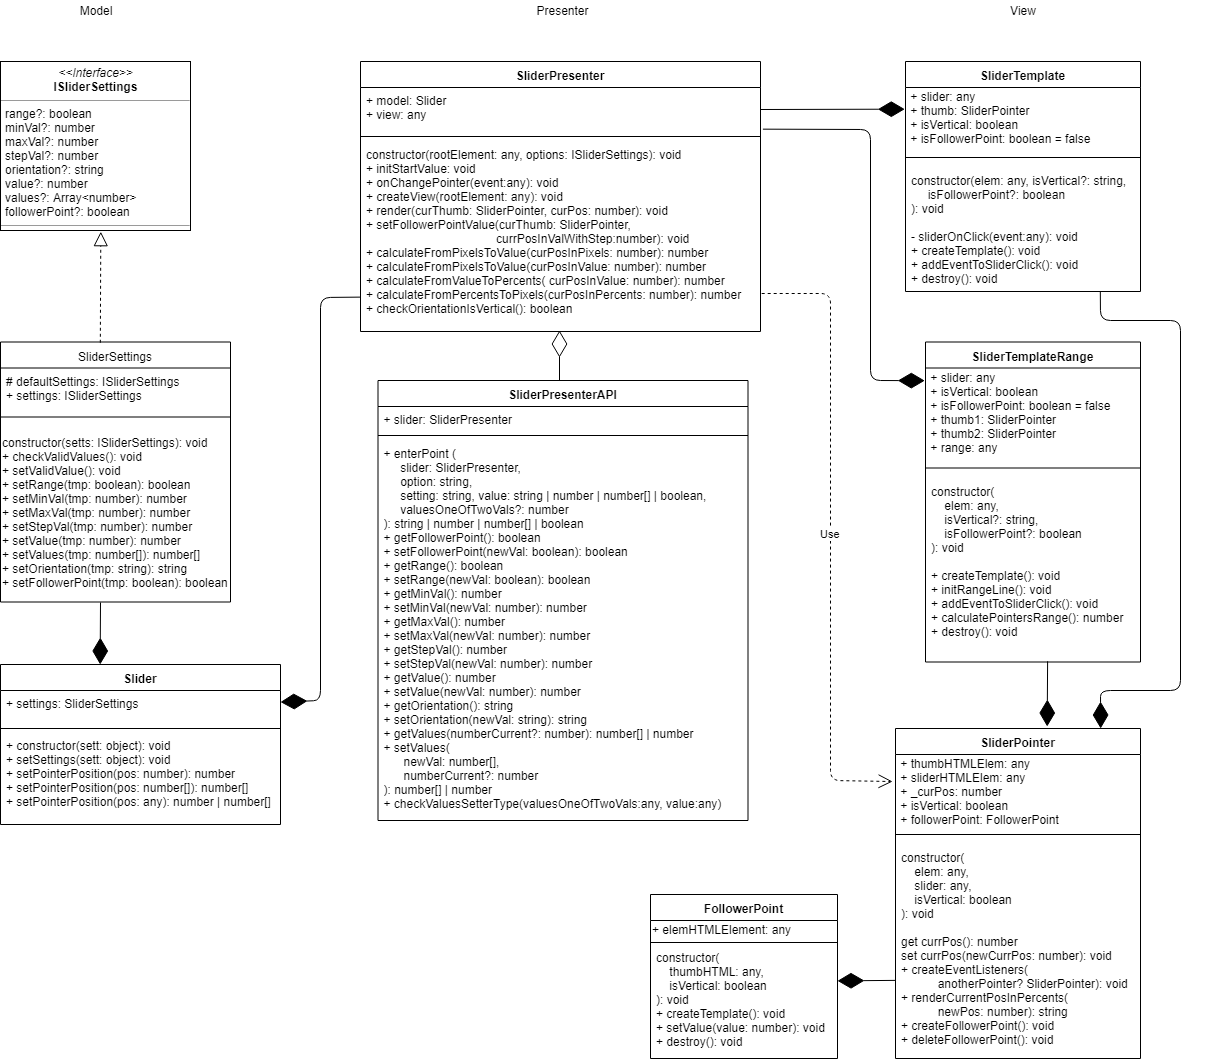

The diagram above was exported from draw.io. Its source (the exported page's mxGraphModel, read from the mxfile embedded in the PNG):
<mxGraphModel dx="1600" dy="834" grid="1" gridSize="10" guides="1" tooltips="1" connect="1" arrows="1" fold="1" page="1" pageScale="1" pageWidth="3300" pageHeight="4681" math="0" shadow="0">
  <root>
    <mxCell id="0" />
    <mxCell id="1" parent="0" />
    <mxCell id="KylfMZ4ER-iyyTz64dhk-1" value="&lt;p style=&quot;margin: 0px ; margin-top: 4px ; text-align: center&quot;&gt;&lt;i&gt;&amp;lt;&amp;lt;Interface&amp;gt;&amp;gt;&lt;/i&gt;&lt;br&gt;&lt;b&gt;ISliderSettings&lt;/b&gt;&lt;/p&gt;&lt;hr size=&quot;1&quot;&gt;&lt;p style=&quot;margin: 0px ; margin-left: 4px&quot;&gt;range?: boolean&lt;br style=&quot;padding: 0px ; margin: 0px&quot;&gt;minVal?: number&lt;br style=&quot;padding: 0px ; margin: 0px&quot;&gt;maxVal?: number&lt;br style=&quot;padding: 0px ; margin: 0px&quot;&gt;stepVal?: number&lt;br&gt;&lt;/p&gt;&lt;p style=&quot;margin: 0px ; margin-left: 4px&quot;&gt;orientation?: string&lt;/p&gt;&lt;p style=&quot;margin: 0px ; margin-left: 4px&quot;&gt;value?: number&lt;/p&gt;&lt;p style=&quot;margin: 0px ; margin-left: 4px&quot;&gt;values?: Array&amp;lt;number&amp;gt;&lt;/p&gt;&lt;p style=&quot;margin: 0px ; margin-left: 4px&quot;&gt;followerPoint?: boolean&lt;/p&gt;&lt;hr size=&quot;1&quot;&gt;&lt;p style=&quot;margin: 0px ; margin-left: 4px&quot;&gt;&lt;br&gt;&lt;br&gt;&lt;/p&gt;" style="verticalAlign=top;align=left;overflow=fill;fontSize=12;fontFamily=Helvetica;html=1;" parent="1" vertex="1">
      <mxGeometry x="40" y="241" width="190" height="169" as="geometry" />
    </mxCell>
    <mxCell id="KylfMZ4ER-iyyTz64dhk-2" value="SliderTemplate" style="swimlane;fontStyle=1;align=center;verticalAlign=top;childLayout=stackLayout;horizontal=1;startSize=26;horizontalStack=0;resizeParent=1;resizeParentMax=0;resizeLast=0;collapsible=1;marginBottom=0;" parent="1" vertex="1">
      <mxGeometry x="945" y="241" width="235" height="230" as="geometry" />
    </mxCell>
    <mxCell id="KylfMZ4ER-iyyTz64dhk-3" value="&amp;nbsp;+ slider: any&lt;br style=&quot;padding: 0px ; margin: 0px&quot;&gt;&amp;nbsp;+ thumb: SliderPointer&lt;br&gt;&amp;nbsp;+ isVertical: boolean&lt;br&gt;&amp;nbsp;+ isFollowerPoint: boolean = false" style="text;html=1;resizable=0;points=[];autosize=1;align=left;verticalAlign=top;spacingTop=-4;" parent="KylfMZ4ER-iyyTz64dhk-2" vertex="1">
      <mxGeometry y="26" width="235" height="60" as="geometry" />
    </mxCell>
    <mxCell id="KylfMZ4ER-iyyTz64dhk-4" value="" style="line;strokeWidth=1;fillColor=none;align=left;verticalAlign=middle;spacingTop=-1;spacingLeft=3;spacingRight=3;rotatable=0;labelPosition=right;points=[];portConstraint=eastwest;" parent="KylfMZ4ER-iyyTz64dhk-2" vertex="1">
      <mxGeometry y="86" width="235" height="20" as="geometry" />
    </mxCell>
    <mxCell id="KylfMZ4ER-iyyTz64dhk-5" value="constructor(elem: any, isVertical?: string, &#10;     isFollowerPoint?: boolean&#10;): void&#10;&#10;- sliderOnClick(event:any): void&#10;+ createTemplate(): void &#10;+ addEventToSliderClick(): void   &#10;+ destroy(): void" style="text;strokeColor=none;fillColor=none;align=left;verticalAlign=top;spacingLeft=4;spacingRight=4;overflow=hidden;rotatable=0;points=[[0,0.5],[1,0.5]];portConstraint=eastwest;" parent="KylfMZ4ER-iyyTz64dhk-2" vertex="1">
      <mxGeometry y="106" width="235" height="124" as="geometry" />
    </mxCell>
    <mxCell id="KylfMZ4ER-iyyTz64dhk-6" value="SliderPresenter" style="swimlane;fontStyle=1;align=center;verticalAlign=top;childLayout=stackLayout;horizontal=1;startSize=26;horizontalStack=0;resizeParent=1;resizeParentMax=0;resizeLast=0;collapsible=1;marginBottom=0;" parent="1" vertex="1">
      <mxGeometry x="400" y="241" width="400" height="270" as="geometry" />
    </mxCell>
    <mxCell id="KylfMZ4ER-iyyTz64dhk-7" value="+ model: Slider&#10;+ view: any" style="text;strokeColor=none;fillColor=none;align=left;verticalAlign=top;spacingLeft=4;spacingRight=4;overflow=hidden;rotatable=0;points=[[0,0.5],[1,0.5]];portConstraint=eastwest;" parent="KylfMZ4ER-iyyTz64dhk-6" vertex="1">
      <mxGeometry y="26" width="400" height="44" as="geometry" />
    </mxCell>
    <mxCell id="KylfMZ4ER-iyyTz64dhk-8" value="" style="line;strokeWidth=1;fillColor=none;align=left;verticalAlign=middle;spacingTop=-1;spacingLeft=3;spacingRight=3;rotatable=0;labelPosition=right;points=[];portConstraint=eastwest;" parent="KylfMZ4ER-iyyTz64dhk-6" vertex="1">
      <mxGeometry y="70" width="400" height="10" as="geometry" />
    </mxCell>
    <mxCell id="KylfMZ4ER-iyyTz64dhk-9" value="constructor(rootElement: any, options: ISliderSettings): void&#10;+ initStartValue: void&#10;+ onChangePointer(event:any): void&#10;+ createView(rootElement: any): void&#10;+ render(curThumb: SliderPointer, curPos: number): void&#10;+ setFollowerPointValue(curThumb: SliderPointer, &#10;                                       currPosInValWithStep:number): void&#10;+ calculateFromPixelsToValue(curPosInPixels: number): number&#10;+ calculateFromPixelsToValue(curPosInValue: number): number&#10;+ calculateFromValueToPercents( curPosInValue: number): number&#10;+ calculateFromPercentsToPixels(curPosInPercents: number): number&#10;+ checkOrientationIsVertical(): boolean&#10;" style="text;strokeColor=none;fillColor=none;align=left;verticalAlign=top;spacingLeft=4;spacingRight=4;overflow=hidden;rotatable=0;points=[[0,0.5],[1,0.5]];portConstraint=eastwest;" parent="KylfMZ4ER-iyyTz64dhk-6" vertex="1">
      <mxGeometry y="80" width="400" height="190" as="geometry" />
    </mxCell>
    <mxCell id="KylfMZ4ER-iyyTz64dhk-10" value="Slider" style="swimlane;fontStyle=1;align=center;verticalAlign=top;childLayout=stackLayout;horizontal=1;startSize=26;horizontalStack=0;resizeParent=1;resizeParentMax=0;resizeLast=0;collapsible=1;marginBottom=0;" parent="1" vertex="1">
      <mxGeometry x="40" y="844" width="280" height="160" as="geometry" />
    </mxCell>
    <mxCell id="KylfMZ4ER-iyyTz64dhk-11" value="+ settings: SliderSettings" style="text;strokeColor=none;fillColor=none;align=left;verticalAlign=top;spacingLeft=4;spacingRight=4;overflow=hidden;rotatable=0;points=[[0,0.5],[1,0.5]];portConstraint=eastwest;" parent="KylfMZ4ER-iyyTz64dhk-10" vertex="1">
      <mxGeometry y="26" width="280" height="34" as="geometry" />
    </mxCell>
    <mxCell id="KylfMZ4ER-iyyTz64dhk-12" value="" style="line;strokeWidth=1;fillColor=none;align=left;verticalAlign=middle;spacingTop=-1;spacingLeft=3;spacingRight=3;rotatable=0;labelPosition=right;points=[];portConstraint=eastwest;" parent="KylfMZ4ER-iyyTz64dhk-10" vertex="1">
      <mxGeometry y="60" width="280" height="8" as="geometry" />
    </mxCell>
    <mxCell id="KylfMZ4ER-iyyTz64dhk-13" value="+ constructor(sett: object): void&#10;+ setSettings(sett: object): void&#10;+ setPointerPosition(pos: number): number&#10;+ setPointerPosition(pos: number[]): number[]&#10;+ setPointerPosition(pos: any): number | number[]" style="text;strokeColor=none;fillColor=none;align=left;verticalAlign=top;spacingLeft=4;spacingRight=4;overflow=hidden;rotatable=0;points=[[0,0.5],[1,0.5]];portConstraint=eastwest;" parent="KylfMZ4ER-iyyTz64dhk-10" vertex="1">
      <mxGeometry y="68" width="280" height="92" as="geometry" />
    </mxCell>
    <mxCell id="KylfMZ4ER-iyyTz64dhk-14" value="SliderSettings" style="swimlane;fontStyle=0;align=center;verticalAlign=top;childLayout=stackLayout;horizontal=1;startSize=26;horizontalStack=0;resizeParent=1;resizeParentMax=0;resizeLast=0;collapsible=1;marginBottom=0;" parent="1" vertex="1">
      <mxGeometry x="40" y="521.5" width="230" height="260" as="geometry">
        <mxRectangle x="55" y="195" width="70" height="26" as="alternateBounds" />
      </mxGeometry>
    </mxCell>
    <mxCell id="KylfMZ4ER-iyyTz64dhk-15" value="# defaultSettings: ISliderSettings&#10;+ settings: ISliderSettings&#10;" style="text;strokeColor=none;fillColor=none;align=left;verticalAlign=top;spacingLeft=4;spacingRight=4;overflow=hidden;rotatable=0;points=[[0,0.5],[1,0.5]];portConstraint=eastwest;" parent="KylfMZ4ER-iyyTz64dhk-14" vertex="1">
      <mxGeometry y="26" width="230" height="44" as="geometry" />
    </mxCell>
    <mxCell id="KylfMZ4ER-iyyTz64dhk-16" value="" style="line;strokeWidth=1;fillColor=none;align=left;verticalAlign=middle;spacingTop=-1;spacingLeft=3;spacingRight=3;rotatable=0;labelPosition=right;points=[];portConstraint=eastwest;" parent="KylfMZ4ER-iyyTz64dhk-14" vertex="1">
      <mxGeometry y="70" width="230" height="10" as="geometry" />
    </mxCell>
    <mxCell id="KylfMZ4ER-iyyTz64dhk-17" value="&lt;span style=&quot;white-space: nowrap&quot;&gt;constructor(setts: ISliderSettings): void&lt;br&gt;&lt;/span&gt;+ checkValidValues(): void&lt;br&gt;+ setValidValue(): void&lt;br style=&quot;white-space: nowrap&quot;&gt;&lt;span style=&quot;white-space: nowrap&quot;&gt;+ setRange(tmp: boolean): boolean&lt;/span&gt;&lt;br style=&quot;white-space: nowrap&quot;&gt;&lt;span style=&quot;white-space: nowrap&quot;&gt;+ setMinVal(tmp: number): number&lt;/span&gt;&lt;br style=&quot;white-space: nowrap&quot;&gt;&lt;span style=&quot;white-space: nowrap&quot;&gt;+ setMaxVal(tmp: number): number&lt;/span&gt;&lt;br style=&quot;white-space: nowrap&quot;&gt;&lt;span style=&quot;white-space: nowrap&quot;&gt;+ setStepVal(tmp: number): number&lt;br&gt;+ setValue(&lt;/span&gt;&lt;span style=&quot;white-space: nowrap&quot;&gt;tmp: number&lt;/span&gt;&lt;span style=&quot;white-space: nowrap&quot;&gt;): number&lt;br&gt;+ setValues(&lt;/span&gt;&lt;span style=&quot;white-space: nowrap&quot;&gt;tmp: number[]): number[]&lt;br&gt;&lt;/span&gt;&lt;span style=&quot;white-space: nowrap&quot;&gt;+ setOrientation(&lt;/span&gt;&lt;span style=&quot;white-space: nowrap&quot;&gt;tmp: string): string&lt;br&gt;&lt;/span&gt;&lt;span style=&quot;white-space: nowrap&quot;&gt;+ setFollowerPoint(tmp: boolean): boolean&lt;br&gt;&lt;/span&gt;" style="text;html=1;strokeColor=none;fillColor=none;align=left;verticalAlign=middle;whiteSpace=wrap;rounded=0;" parent="KylfMZ4ER-iyyTz64dhk-14" vertex="1">
      <mxGeometry y="80" width="230" height="180" as="geometry" />
    </mxCell>
    <mxCell id="KylfMZ4ER-iyyTz64dhk-18" value="Model" style="text;html=1;strokeColor=none;fillColor=none;align=center;verticalAlign=middle;whiteSpace=wrap;rounded=0;" parent="1" vertex="1">
      <mxGeometry x="115" y="180" width="40" height="20" as="geometry" />
    </mxCell>
    <mxCell id="KylfMZ4ER-iyyTz64dhk-19" value="Presenter" style="text;html=1;strokeColor=none;fillColor=none;align=center;verticalAlign=middle;whiteSpace=wrap;rounded=0;" parent="1" vertex="1">
      <mxGeometry x="582.5" y="180" width="40" height="20" as="geometry" />
    </mxCell>
    <mxCell id="KylfMZ4ER-iyyTz64dhk-20" value="View" style="text;html=1;strokeColor=none;fillColor=none;align=center;verticalAlign=middle;whiteSpace=wrap;rounded=0;" parent="1" vertex="1">
      <mxGeometry x="1042.5" y="180" width="40" height="20" as="geometry" />
    </mxCell>
    <mxCell id="KylfMZ4ER-iyyTz64dhk-21" value="SliderPresenterAPI" style="swimlane;fontStyle=1;align=center;verticalAlign=top;childLayout=stackLayout;horizontal=1;startSize=26;horizontalStack=0;resizeParent=1;resizeParentMax=0;resizeLast=0;collapsible=1;marginBottom=0;" parent="1" vertex="1">
      <mxGeometry x="417.5" y="560" width="370" height="440" as="geometry" />
    </mxCell>
    <mxCell id="KylfMZ4ER-iyyTz64dhk-22" value="+ slider: SliderPresenter" style="text;strokeColor=none;fillColor=none;align=left;verticalAlign=top;spacingLeft=4;spacingRight=4;overflow=hidden;rotatable=0;points=[[0,0.5],[1,0.5]];portConstraint=eastwest;" parent="KylfMZ4ER-iyyTz64dhk-21" vertex="1">
      <mxGeometry y="26" width="370" height="24" as="geometry" />
    </mxCell>
    <mxCell id="KylfMZ4ER-iyyTz64dhk-23" value="" style="line;strokeWidth=1;fillColor=none;align=left;verticalAlign=middle;spacingTop=-1;spacingLeft=3;spacingRight=3;rotatable=0;labelPosition=right;points=[];portConstraint=eastwest;" parent="KylfMZ4ER-iyyTz64dhk-21" vertex="1">
      <mxGeometry y="50" width="370" height="10" as="geometry" />
    </mxCell>
    <mxCell id="KylfMZ4ER-iyyTz64dhk-24" value="+ enterPoint (&#10;     slider: SliderPresenter, &#10;     option: string, &#10;     setting: string, value: string | number | number[] | boolean, &#10;     valuesOneOfTwoVals?: number&#10;): string | number | number[] | boolean&#10;+ getFollowerPoint(): boolean&#10;+ setFollowerPoint(newVal: boolean): boolean&#10;+ getRange(): boolean&#10;+ setRange(newVal: boolean): boolean&#10;+ getMinVal(): number&#10;+ setMinVal(newVal: number): number&#10;+ getMaxVal(): number&#10;+ setMaxVal(newVal: number): number&#10;+ getStepVal(): number&#10;+ setStepVal(newVal: number): number&#10;+ getValue(): number&#10;+ setValue(newVal: number): number&#10;+ getOrientation(): string&#10;+ setOrientation(newVal: string): string&#10;+ getValues(numberCurrent?: number): number[] | number&#10;+ setValues(&#10;      newVal: number[], &#10;      numberCurrent?: number&#10;): number[] | number&#10;+ checkValuesSetterType(valuesOneOfTwoVals:any, value:any)&#10;&#10;&#10;" style="text;strokeColor=none;fillColor=none;align=left;verticalAlign=top;spacingLeft=4;spacingRight=4;overflow=hidden;rotatable=0;points=[[0,0.5],[1,0.5]];portConstraint=eastwest;" parent="KylfMZ4ER-iyyTz64dhk-21" vertex="1">
      <mxGeometry y="60" width="370" height="380" as="geometry" />
    </mxCell>
    <mxCell id="KylfMZ4ER-iyyTz64dhk-25" value="SliderTemplateRange" style="swimlane;fontStyle=1;align=center;verticalAlign=top;childLayout=stackLayout;horizontal=1;startSize=26;horizontalStack=0;resizeParent=1;resizeParentMax=0;resizeLast=0;collapsible=1;marginBottom=0;" parent="1" vertex="1">
      <mxGeometry x="965" y="521.5" width="215" height="320" as="geometry" />
    </mxCell>
    <mxCell id="KylfMZ4ER-iyyTz64dhk-26" value="&amp;nbsp;+ slider: any&lt;br&gt;&amp;nbsp;+ isVertical: boolean&lt;br&gt;&amp;nbsp;+ isFollowerPoint: boolean = false&lt;br&gt;&amp;nbsp;+ thumb1: SliderPointer&lt;br&gt;&amp;nbsp;+ thumb2: SliderPointer&lt;br&gt;&amp;nbsp;+ range: any" style="text;html=1;resizable=0;points=[];autosize=1;align=left;verticalAlign=top;spacingTop=-4;" parent="KylfMZ4ER-iyyTz64dhk-25" vertex="1">
      <mxGeometry y="26" width="215" height="90" as="geometry" />
    </mxCell>
    <mxCell id="KylfMZ4ER-iyyTz64dhk-27" value="" style="line;strokeWidth=1;fillColor=none;align=left;verticalAlign=middle;spacingTop=-1;spacingLeft=3;spacingRight=3;rotatable=0;labelPosition=right;points=[];portConstraint=eastwest;" parent="KylfMZ4ER-iyyTz64dhk-25" vertex="1">
      <mxGeometry y="116" width="215" height="20" as="geometry" />
    </mxCell>
    <mxCell id="KylfMZ4ER-iyyTz64dhk-28" value="constructor(&#10;    elem: any,&#10;    isVertical?: string,&#10;    isFollowerPoint?: boolean&#10;): void&#10;&#10;+ createTemplate(): void &#10;+ initRangeLine(): void&#10;+ addEventToSliderClick(): void&#10;+ calculatePointersRange(): number  &#10;+ destroy(): void" style="text;strokeColor=none;fillColor=none;align=left;verticalAlign=top;spacingLeft=4;spacingRight=4;overflow=hidden;rotatable=0;points=[[0,0.5],[1,0.5]];portConstraint=eastwest;" parent="KylfMZ4ER-iyyTz64dhk-25" vertex="1">
      <mxGeometry y="136" width="215" height="184" as="geometry" />
    </mxCell>
    <mxCell id="KylfMZ4ER-iyyTz64dhk-29" value="SliderPointer" style="swimlane;fontStyle=1;align=center;verticalAlign=top;childLayout=stackLayout;horizontal=1;startSize=26;horizontalStack=0;resizeParent=1;resizeParentMax=0;resizeLast=0;collapsible=1;marginBottom=0;" parent="1" vertex="1">
      <mxGeometry x="935" y="908" width="245" height="330" as="geometry" />
    </mxCell>
    <mxCell id="KylfMZ4ER-iyyTz64dhk-30" value="&amp;nbsp;+ thumbHTMLElem: any&lt;br&gt;&amp;nbsp;+ sliderHTMLElem: any&lt;br&gt;&amp;nbsp;+ _curPos: number&lt;br&gt;&amp;nbsp;+ isVertical: boolean&lt;br&gt;&amp;nbsp;+ followerPoint: FollowerPoint" style="text;html=1;resizable=0;points=[];autosize=1;align=left;verticalAlign=top;spacingTop=-4;" parent="KylfMZ4ER-iyyTz64dhk-29" vertex="1">
      <mxGeometry y="26" width="245" height="70" as="geometry" />
    </mxCell>
    <mxCell id="KylfMZ4ER-iyyTz64dhk-31" value="" style="line;strokeWidth=1;fillColor=none;align=left;verticalAlign=middle;spacingTop=-1;spacingLeft=3;spacingRight=3;rotatable=0;labelPosition=right;points=[];portConstraint=eastwest;" parent="KylfMZ4ER-iyyTz64dhk-29" vertex="1">
      <mxGeometry y="96" width="245" height="20" as="geometry" />
    </mxCell>
    <mxCell id="KylfMZ4ER-iyyTz64dhk-32" value="constructor(&#10;    elem: any,&#10;    slider: any,&#10;    isVertical: boolean&#10;): void&#10;&#10;get currPos(): number&#10;set currPos(newCurrPos: number): void &#10;+ createEventListeners(&#10;           anotherPointer? SliderPointer): void&#10;+ renderCurrentPosInPercents(&#10;           newPos: number): string&#10;+ createFollowerPoint(): void&#10;+ deleteFollowerPoint(): void" style="text;strokeColor=none;fillColor=none;align=left;verticalAlign=top;spacingLeft=4;spacingRight=4;overflow=hidden;rotatable=0;points=[[0,0.5],[1,0.5]];portConstraint=eastwest;" parent="KylfMZ4ER-iyyTz64dhk-29" vertex="1">
      <mxGeometry y="116" width="245" height="214" as="geometry" />
    </mxCell>
    <mxCell id="KylfMZ4ER-iyyTz64dhk-33" value="FollowerPoint" style="swimlane;fontStyle=1;align=center;verticalAlign=top;childLayout=stackLayout;horizontal=1;startSize=26;horizontalStack=0;resizeParent=1;resizeParentMax=0;resizeLast=0;collapsible=1;marginBottom=0;" parent="1" vertex="1">
      <mxGeometry x="690" y="1074" width="187" height="164" as="geometry" />
    </mxCell>
    <mxCell id="KylfMZ4ER-iyyTz64dhk-34" value="+ elemHTMLElement: any" style="text;html=1;resizable=0;points=[];autosize=1;align=left;verticalAlign=top;spacingTop=-4;" parent="KylfMZ4ER-iyyTz64dhk-33" vertex="1">
      <mxGeometry y="26" width="187" height="20" as="geometry" />
    </mxCell>
    <mxCell id="KylfMZ4ER-iyyTz64dhk-35" value="" style="line;strokeWidth=1;fillColor=none;align=left;verticalAlign=middle;spacingTop=-1;spacingLeft=3;spacingRight=3;rotatable=0;labelPosition=right;points=[];portConstraint=eastwest;" parent="KylfMZ4ER-iyyTz64dhk-33" vertex="1">
      <mxGeometry y="46" width="187" height="4" as="geometry" />
    </mxCell>
    <mxCell id="KylfMZ4ER-iyyTz64dhk-36" value="constructor(&#10;    thumbHTML: any,&#10;    isVertical: boolean&#10;): void&#10;+ createTemplate(): void&#10;+ setValue(value: number): void&#10;+ destroy(): void" style="text;strokeColor=none;fillColor=none;align=left;verticalAlign=top;spacingLeft=4;spacingRight=4;overflow=hidden;rotatable=0;points=[[0,0.5],[1,0.5]];portConstraint=eastwest;" parent="KylfMZ4ER-iyyTz64dhk-33" vertex="1">
      <mxGeometry y="50" width="187" height="114" as="geometry" />
    </mxCell>
    <mxCell id="KylfMZ4ER-iyyTz64dhk-37" value="" style="endArrow=diamondThin;endFill=1;endSize=24;html=1;entryX=0.356;entryY=0;entryDx=0;entryDy=0;entryPerimeter=0;" parent="1" target="KylfMZ4ER-iyyTz64dhk-10" edge="1">
      <mxGeometry width="160" relative="1" as="geometry">
        <mxPoint x="140" y="782" as="sourcePoint" />
        <mxPoint x="140" y="840" as="targetPoint" />
      </mxGeometry>
    </mxCell>
    <mxCell id="KylfMZ4ER-iyyTz64dhk-38" value="" style="endArrow=block;dashed=1;endFill=0;endSize=12;html=1;entryX=0.528;entryY=1.007;entryDx=0;entryDy=0;entryPerimeter=0;exitX=0.434;exitY=0.003;exitDx=0;exitDy=0;exitPerimeter=0;" parent="1" source="KylfMZ4ER-iyyTz64dhk-14" target="KylfMZ4ER-iyyTz64dhk-1" edge="1">
      <mxGeometry width="160" relative="1" as="geometry">
        <mxPoint x="140" y="521" as="sourcePoint" />
        <mxPoint x="140" y="421" as="targetPoint" />
        <Array as="points" />
      </mxGeometry>
    </mxCell>
    <mxCell id="KylfMZ4ER-iyyTz64dhk-39" value="" style="endArrow=diamondThin;endFill=1;endSize=24;html=1;entryX=0.356;entryY=0;entryDx=0;entryDy=0;entryPerimeter=0;exitX=0.568;exitY=0.996;exitDx=0;exitDy=0;exitPerimeter=0;" parent="1" source="KylfMZ4ER-iyyTz64dhk-28" edge="1">
      <mxGeometry width="160" relative="1" as="geometry">
        <mxPoint x="1087" y="844" as="sourcePoint" />
        <mxPoint x="1086.6800000000003" y="906" as="targetPoint" />
      </mxGeometry>
    </mxCell>
    <mxCell id="KylfMZ4ER-iyyTz64dhk-40" value="" style="endArrow=diamondThin;endFill=1;endSize=24;html=1;entryX=0.356;entryY=0;entryDx=0;entryDy=0;entryPerimeter=0;exitX=0.829;exitY=1.002;exitDx=0;exitDy=0;exitPerimeter=0;" parent="1" source="KylfMZ4ER-iyyTz64dhk-5" edge="1">
      <mxGeometry width="160" relative="1" as="geometry">
        <mxPoint x="1240" y="840" as="sourcePoint" />
        <mxPoint x="1140.1800000000003" y="908" as="targetPoint" />
        <Array as="points">
          <mxPoint x="1140" y="500" />
          <mxPoint x="1220" y="500" />
          <mxPoint x="1220" y="870" />
          <mxPoint x="1140" y="870" />
        </Array>
      </mxGeometry>
    </mxCell>
    <mxCell id="KylfMZ4ER-iyyTz64dhk-41" value="" style="endArrow=diamondThin;endFill=1;endSize=24;html=1;exitX=0.001;exitY=0.819;exitDx=0;exitDy=0;exitPerimeter=0;" parent="1" source="KylfMZ4ER-iyyTz64dhk-9" target="KylfMZ4ER-iyyTz64dhk-11" edge="1">
      <mxGeometry width="160" relative="1" as="geometry">
        <mxPoint x="290.6199999999999" y="778.7639999999999" as="sourcePoint" />
        <mxPoint x="290.1800000000003" y="844" as="targetPoint" />
        <Array as="points">
          <mxPoint x="360" y="477" />
          <mxPoint x="360" y="880" />
        </Array>
      </mxGeometry>
    </mxCell>
    <mxCell id="KylfMZ4ER-iyyTz64dhk-42" value="" style="endArrow=diamondThin;endFill=1;endSize=24;html=1;entryX=-0.003;entryY=0.361;entryDx=0;entryDy=0;entryPerimeter=0;exitX=1;exitY=0.5;exitDx=0;exitDy=0;" parent="1" source="KylfMZ4ER-iyyTz64dhk-7" target="KylfMZ4ER-iyyTz64dhk-3" edge="1">
      <mxGeometry width="160" relative="1" as="geometry">
        <mxPoint x="860.6199999999999" y="234.2639999999999" as="sourcePoint" />
        <mxPoint x="860.1800000000003" y="299.5" as="targetPoint" />
      </mxGeometry>
    </mxCell>
    <mxCell id="KylfMZ4ER-iyyTz64dhk-43" value="" style="endArrow=diamondThin;endFill=1;endSize=24;html=1;entryX=-0.003;entryY=0.361;entryDx=0;entryDy=0;entryPerimeter=0;exitX=1.006;exitY=0.947;exitDx=0;exitDy=0;exitPerimeter=0;" parent="1" source="KylfMZ4ER-iyyTz64dhk-7" edge="1">
      <mxGeometry width="160" relative="1" as="geometry">
        <mxPoint x="830" y="560.5" as="sourcePoint" />
        <mxPoint x="964.2950000000001" y="560.1599999999999" as="targetPoint" />
        <Array as="points">
          <mxPoint x="910" y="309" />
          <mxPoint x="910" y="560" />
        </Array>
      </mxGeometry>
    </mxCell>
    <mxCell id="KylfMZ4ER-iyyTz64dhk-44" value="Use" style="endArrow=open;endSize=12;dashed=1;html=1;exitX=1.003;exitY=0.8;exitDx=0;exitDy=0;exitPerimeter=0;entryX=-0.012;entryY=0.386;entryDx=0;entryDy=0;entryPerimeter=0;" parent="1" source="KylfMZ4ER-iyyTz64dhk-9" target="KylfMZ4ER-iyyTz64dhk-30" edge="1">
      <mxGeometry width="160" relative="1" as="geometry">
        <mxPoint x="785" y="760" as="sourcePoint" />
        <mxPoint x="945" y="760" as="targetPoint" />
        <Array as="points">
          <mxPoint x="870" y="473" />
          <mxPoint x="870" y="960" />
        </Array>
      </mxGeometry>
    </mxCell>
    <mxCell id="KylfMZ4ER-iyyTz64dhk-45" value="" style="endArrow=diamondThin;endFill=0;endSize=24;html=1;" parent="1" edge="1">
      <mxGeometry width="160" relative="1" as="geometry">
        <mxPoint x="599" y="560" as="sourcePoint" />
        <mxPoint x="599" y="510" as="targetPoint" />
      </mxGeometry>
    </mxCell>
    <mxCell id="KylfMZ4ER-iyyTz64dhk-46" value="" style="endArrow=diamondThin;endFill=1;endSize=24;html=1;entryX=1;entryY=0.319;entryDx=0;entryDy=0;entryPerimeter=0;exitX=-0.001;exitY=0.635;exitDx=0;exitDy=0;exitPerimeter=0;" parent="1" source="KylfMZ4ER-iyyTz64dhk-32" target="KylfMZ4ER-iyyTz64dhk-36" edge="1">
      <mxGeometry width="160" relative="1" as="geometry">
        <mxPoint x="930.1000000000001" y="1110.088" as="sourcePoint" />
        <mxPoint x="877.1800000000001" y="1110" as="targetPoint" />
      </mxGeometry>
    </mxCell>
  </root>
</mxGraphModel>